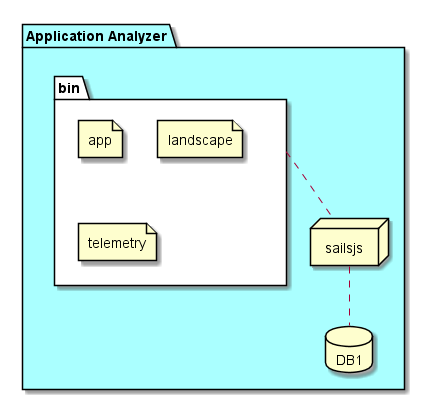

The diagram above was rendered by PlantUML. Its source (embedded in the PNG):
@startuml

package  "Application Analyzer" #aaffff {
  folder bin #ffffff {
    file app
    file landscape
    file telemetry
  }
  node sailsjs
  database DB1

  sailsjs .. DB1
  bin .. sailsjs
}

@enduml